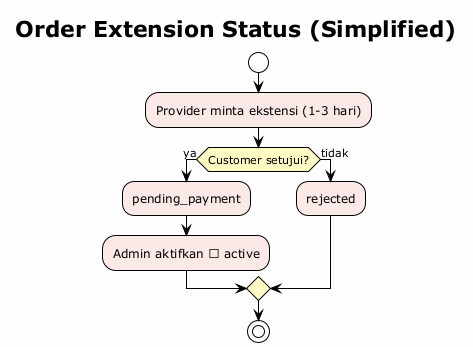

The diagram above was rendered by PlantUML. Its source (embedded in the PNG):
@startuml Extension Status - Activity Diagram
!theme plain
title Order Extension Status (Simplified)
skinparam backgroundColor #FEFEFE
skinparam ActivityBackgroundColor #FBE9E7
skinparam ActivityDiamondBackgroundColor #FFF9C4

start

:Provider minta ekstensi (1-3 hari);
if (Customer setujui?) then (ya)
  :pending_payment;
  :Admin aktifkan → active;
else (tidak)
  :rejected;
endif

stop
@enduml